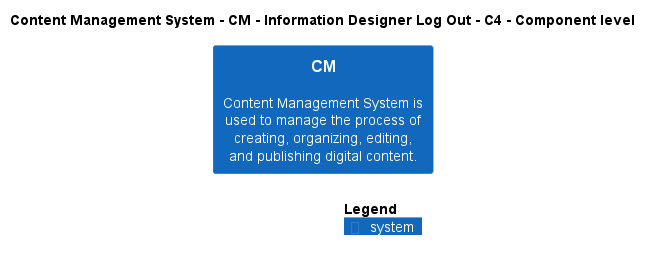

The diagram above was rendered by PlantUML. Its source (embedded in the PNG):
@startuml
!include ..\..\..\..\..\.c4s\C4_Component.puml

AddElementTag("c4interflow:lifecycle:new", $bgColor=green, $fontColor=#ffffff, $borderColor=green, $shadowing="False")
AddElementTag("c4interflow:lifecycle:changed", $bgColor=orange, $fontColor=#ffffff, $borderColor=orange, $shadowing="False")
AddElementTag("c4interflow:lifecycle:removed", $bgColor=red, $fontColor=#ffffff, $borderColor=red, $shadowing="False")

AddRelTag("c4interflow:lifecycle:new", $textColor=green, $lineColor=green)
AddRelTag("c4interflow:lifecycle:changed", $textColor=orange, $lineColor=orange)
AddRelTag("c4interflow:lifecycle:removed", $textColor=red, $lineColor=red)

SHOW_PERSON_PORTRAIT()
LAYOUT_TOP_DOWN()

skinparam linetype polyline

title Content Management System - CM - Information Designer Log Out - C4 - Component level

System(ContentManagementSystem.SoftwareSystems.CM, "CM", "Content Management System is used to manage the process of creating, organizing, editing, and publishing digital content.")



SHOW_LEGEND()
@enduml